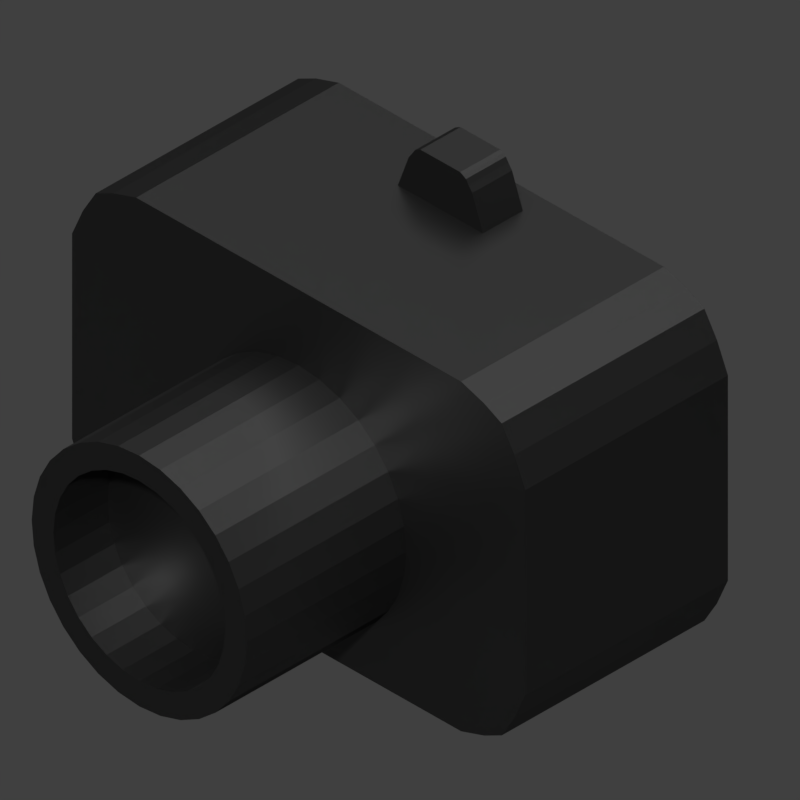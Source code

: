 # Source: selfie.blend  (saved by Blender 2.79.0; exported with 4.5.12 LTS)
import bpy
from mathutils import Matrix  # noqa: F401  (used for matrix-valued properties, if any)

bpy.ops.wm.read_factory_settings(use_empty=True)
scene = bpy.context.scene
scene.name = 'Scene'

# ---- collections
col_collection_1 = bpy.data.collections.new('Collection 1'); scene.collection.children.link(col_collection_1)
col_collection_1.hide_render = True
col_collection_1.hide_viewport = True
col_collection_2 = bpy.data.collections.new('Collection 2'); scene.collection.children.link(col_collection_2)
col_collection_2.hide_render = True
col_collection_2.hide_viewport = True
col_collection_3 = bpy.data.collections.new('Collection 3'); scene.collection.children.link(col_collection_3)
col_collection_3.hide_render = True
col_collection_3.hide_viewport = True
col_collection_4 = bpy.data.collections.new('Collection 4'); scene.collection.children.link(col_collection_4)
col_collection_4.hide_render = True
col_collection_4.hide_viewport = True
col_collection_10 = bpy.data.collections.new('Collection 10'); scene.collection.children.link(col_collection_10)
col_collection_11 = bpy.data.collections.new('Collection 11'); scene.collection.children.link(col_collection_11)
col_collection_13 = bpy.data.collections.new('Collection 13'); scene.collection.children.link(col_collection_13)
col_collection_13.hide_render = True
col_collection_13.hide_viewport = True
col_collection_15 = bpy.data.collections.new('Collection 15'); scene.collection.children.link(col_collection_15)
col_collection_15.hide_render = True
col_collection_15.hide_viewport = True
col_collection_16 = bpy.data.collections.new('Collection 16'); scene.collection.children.link(col_collection_16)

# ---- images (referenced by path relative to the original .blend; pixels are not part of the script)
import os
ASSET_DIR = os.environ.get("B2B_ASSET_DIR", "")  # directory of the original .blend (textures are referenced by path, not embedded)
HERE = os.path.dirname(os.path.abspath(__file__))  # packed textures are extracted next to this script under _unpacked/

def load_image(name, relpath, width, height, colorspace="sRGB"):
    """Load a texture the original file referenced (path relative to the .blend, or extracted next to this script)."""
    p = next((c for c in (os.path.join(HERE, relpath), os.path.join(ASSET_DIR, relpath)) if relpath and os.path.exists(c)), "")
    if p:
        img = bpy.data.images.load(p, check_existing=True)
        img.name = name
    else:  # same state as the original file: an image datablock whose file is absent (Cycles renders it pink)
        img = bpy.data.images.new(name, width, height)
        img.source = "FILE"
        img.filepath = "//" + (relpath or name)
    img.colorspace_settings.name = colorspace
    return img
img_pj_difuse_png = load_image('pj_difuse.png', 'pj_difuse.png', 1024, 1024, 'sRGB')

# ---- materials (node trees are filled in below, after node groups)
mat_colliders = bpy.data.materials.new('colliders')
mat_colliders.alpha_threshold = 0.0
mat_colliders.roughness = 0.5
mat_light = bpy.data.materials.new('light')
mat_light.alpha_threshold = 0.0
mat_light.roughness = 0.5
mat_light.line_color = (0.0, 0.0, 0.0, 1.0)
mat_pj = bpy.data.materials.new('pj')
mat_pj.alpha_threshold = 0.0
mat_pj.roughness = 0.5
mat_white = bpy.data.materials.new('white')
mat_white.alpha_threshold = 0.0
mat_white.roughness = 0.5
mat_green = bpy.data.materials.new('green')
mat_green.alpha_threshold = 0.0
mat_green.roughness = 0.5
mat_black = bpy.data.materials.new('black')
mat_black.alpha_threshold = 0.0
mat_black.roughness = 0.5

# ---- material node trees
mat_colliders.use_nodes = True; mat_colliders.node_tree.nodes.clear()
_N = mat_colliders.node_tree.nodes; _L = mat_colliders.node_tree.links
n0 = _N.new('ShaderNodeOutputMaterial'); n0.name = 'Material Output'; n0.location = (300, 300)
n1 = _N.new('ShaderNodeEmission'); n1.name = 'Emission'; n1.location = (10, 300)
n1.inputs[0].default_value = (0.8, 0.8, 0.8, 1.0)
_L.new(n1.outputs[0], n0.inputs[0])
n0.is_active_output = True
mat_light.use_nodes = True; mat_light.node_tree.nodes.clear()
_N = mat_light.node_tree.nodes; _L = mat_light.node_tree.links
n0 = _N.new('ShaderNodeOutputMaterial'); n0.name = 'Material Output'; n0.location = (300, 300)
n1 = _N.new('ShaderNodeEmission'); n1.name = 'Emission'; n1.location = (10, 300)
n1.inputs[0].default_value = (0.8, 0.8, 0.8, 1.0)
_L.new(n1.outputs[0], n0.inputs[0])
n0.is_active_output = True
mat_pj.use_nodes = True; mat_pj.node_tree.nodes.clear()
_N = mat_pj.node_tree.nodes; _L = mat_pj.node_tree.links
n0 = _N.new('ShaderNodeOutputMaterial'); n0.name = 'Material Output'; n0.location = (300, 300)
n1 = _N.new('ShaderNodeBsdfDiffuse'); n1.name = 'Diffuse BSDF'; n1.location = (10, 300)
n2 = _N.new('ShaderNodeTexImage'); n2.name = 'Image Texture'; n2.location = (-180, 300)
n2.width = 140
n2.image = img_pj_difuse_png
_L.new(n1.outputs[0], n0.inputs[0])
_L.new(n2.outputs[0], n1.inputs[0])
n0.is_active_output = True
mat_white.use_nodes = True; mat_white.node_tree.nodes.clear()
_N = mat_white.node_tree.nodes; _L = mat_white.node_tree.links
n0 = _N.new('ShaderNodeOutputMaterial'); n0.name = 'Material Output'; n0.location = (300, 300)
n1 = _N.new('ShaderNodeBsdfDiffuse'); n1.name = 'Diffuse BSDF'; n1.location = (10, 300)
n1.inputs[0].default_value = (1.0, 1.0, 1.0, 1.0)
_L.new(n1.outputs[0], n0.inputs[0])
n0.is_active_output = True
mat_green.use_nodes = True; mat_green.node_tree.nodes.clear()
_N = mat_green.node_tree.nodes; _L = mat_green.node_tree.links
n0 = _N.new('ShaderNodeOutputMaterial'); n0.name = 'Material Output'; n0.location = (300, 300)
n1 = _N.new('ShaderNodeBsdfDiffuse'); n1.name = 'Diffuse BSDF'; n1.location = (10, 300)
n1.inputs[0].default_value = (0.1347, 0.2738, 0.128, 1.0)
_L.new(n1.outputs[0], n0.inputs[0])
n0.is_active_output = True
mat_black.use_nodes = True; mat_black.node_tree.nodes.clear()
_N = mat_black.node_tree.nodes; _L = mat_black.node_tree.links
n0 = _N.new('ShaderNodeOutputMaterial'); n0.name = 'Material Output'; n0.location = (485, 344)
n1 = _N.new('ShaderNodeMixShader'); n1.name = 'Mix Shader'; n1.location = (238, 327)
n1.inputs[0].default_value = 0.1182
n2 = _N.new('ShaderNodeBsdfDiffuse'); n2.name = 'Diffuse BSDF'; n2.location = (-68, 400)
n2.inputs[0].default_value = (0.0, 0.0, 0.0, 1.0)
n3 = _N.new('ShaderNodeBsdfAnisotropic'); n3.name = 'Glossy BSDF'; n3.location = (-70, 268)
n3.distribution = 'GGX'
n3.inputs[1].default_value = 0.4472
_L.new(n2.outputs[0], n1.inputs[1])
_L.new(n1.outputs[0], n0.inputs[0])
_L.new(n3.outputs[0], n1.inputs[2])
n0.is_active_output = True

# ---- world
world_world = bpy.data.worlds.new('World'); scene.world = world_world
world_world.color = (0.05088, 0.05088, 0.05088)
world_world.use_sun_shadow = False
world_world.sun_shadow_jitter_overblur = 0.0
world_world.cycles.sampling_method = 'MANUAL'

# ---- cameras
cam_camera = bpy.data.cameras.new('Camera')
cam_camera.type = 'ORTHO'
cam_camera.clip_end = 100.0
cam_camera.lens = 35.0
cam_camera.sensor_width = 32.0
cam_camera.sensor_height = 18.0
cam_camera.ortho_scale = 0.5143
cam_camera.dof.focus_distance = 0.0

# ---- meshes
me_plane_003 = bpy.data.meshes.new('Plane.003')
me_plane_003.from_pydata([(-1.5, -1.5, 0.0), (1.5, -1.5, 0.0), (-1.5, 1.5, 0.0), (1.5, 1.5, 0.0), (-1.5, 0.9, 0.0), (-1.5, 0.3, 0.0), (-1.5, -0.3, 0.0), (-1.5, -0.9, 0.0), (-0.9, -1.5, 0.0), (-0.3, -1.5, 0.0), (0.3, -1.5, 0.0), (0.9, -1.5, 0.0), (1.5, -0.9, 0.0), (1.5, -0.3, 0.0), (1.5, 0.3, 0.0), (1.5, 0.9, 0.0), (0.9, 1.5, 0.0), (0.3, 1.5, 0.0), (-0.3, 1.5, 0.0), (-0.9, 1.5, 0.0), (-0.9, -0.9, 0.0), (-0.9, -0.3, 0.0), (-0.9, 0.3, 0.0), (-0.9, 0.9, 0.0), (-0.3, -0.9, 0.0), (-0.3, -0.3, 0.0), (-0.3, 0.3, 0.0), (-0.3, 0.9, 0.0), (0.3, -0.9, 0.0), (0.3, -0.3, 0.0), (0.3, 0.3, 0.0), (0.3, 0.9, 0.0), (0.9, -0.9, 0.0), (0.9, -0.3, 0.0), (0.9, 0.3, 0.0), (0.9, 0.9, 0.0), (0.9856, 0.9856, 0.8887), (1.643, 0.9856, 0.8887), (1.643, 1.643, 0.8887), (0.9856, 1.643, 0.8887), (-1.621, 0.9726, 0.7532), (-0.9726, 0.9726, 0.7532), (-0.9726, 1.621, 0.7532), (-1.621, 1.621, 0.7532), (-0.9659, 0.9659, 0.684), (-0.322, 0.9659, 0.684), (-0.322, 1.61, 0.684), (-0.9659, 1.61, 0.684), (-0.3201, 0.9602, 0.6252), (0.3201, 0.9602, 0.6252), (0.3201, 1.6, 0.6252), (-0.3201, 1.6, 0.6252), (0.3241, 0.9723, 0.751), (0.9723, 0.9723, 0.751), (0.9723, 1.621, 0.751), (0.3241, 1.621, 0.751), (-1.602, -1.602, 0.6348), (-0.9611, -1.602, 0.6348), (-0.9611, -0.9611, 0.6348), (-1.602, -0.9611, 0.6348), (-1.611, -0.9668, 0.6939), (-0.9668, -0.9668, 0.6939), (-0.9668, -0.3223, 0.6939), (-1.611, -0.3223, 0.6939), (-1.625, -0.325, 0.778), (-0.9749, -0.325, 0.778), (-0.9749, 0.325, 0.778), (-1.625, 0.325, 0.778), (-1.609, 0.3217, 0.6762), (-0.9651, 0.3217, 0.6762), (-0.9651, 0.9651, 0.6762), (-1.609, 0.9651, 0.6762), (-0.9506, -1.584, 0.5254), (-0.3169, -1.584, 0.5254), (-0.3169, -0.9506, 0.5254), (-0.9506, -0.9506, 0.5254), (-0.3199, -1.599, 0.6193), (0.3199, -1.599, 0.6193), (0.3199, -0.9597, 0.6193), (-0.3199, -0.9597, 0.6193), (0.3175, -1.588, 0.5462), (0.9526, -1.588, 0.5462), (0.9526, -0.9526, 0.5462), (0.3175, -0.9526, 0.5462), (1.006, -1.676, 1.099), (1.676, -1.676, 1.099), (1.676, -1.006, 1.099), (1.006, -1.006, 1.099), (0.9825, -0.9825, 0.8562), (1.637, -0.9825, 0.8562), (1.637, -0.3275, 0.8562), (0.9825, -0.3275, 0.8562), (1.006, -0.3353, 1.099), (1.676, -0.3353, 1.099), (1.676, 0.3353, 1.099), (1.006, 0.3353, 1.099), (0.9699, 0.3233, 0.726), (1.617, 0.3233, 0.726), (1.617, 0.9699, 0.726), (0.9699, 0.9699, 0.726), (-0.8845, -0.2845, 0.5578), (-0.8845, 0.2845, 0.5578), (-0.3155, -0.2845, 0.5578), (-0.3155, 0.2845, 0.5578), (-0.3, 0.3, 0.5852), (-0.3, 0.9, 0.5852), (0.3, 0.3, 0.5852), (0.3, 0.9, 0.5852), (-0.9, -0.9, 0.4439), (-0.9, -0.3, 0.4439), (-0.3, -0.9, 0.4439), (-0.3, -0.3, 0.4439)], [], [(25, 21, 109, 111), (22, 21, 100, 101), (22, 26, 27, 23), (24, 28, 29, 25), (25, 29, 30, 26), (30, 31, 107, 106), (28, 32, 33, 29), (29, 33, 34, 30), (30, 34, 35, 31), (36, 37, 38, 39), (15, 37, 36, 35), (3, 38, 37, 15), (16, 39, 38, 3), (35, 36, 39, 16), (40, 41, 42, 43), (23, 41, 40, 4), (19, 42, 41, 23), (2, 43, 42, 19), (4, 40, 43, 2), (44, 45, 46, 47), (27, 45, 44, 23), (18, 46, 45, 27), (19, 47, 46, 18), (23, 44, 47, 19), (48, 49, 50, 51), (31, 49, 48, 27), (17, 50, 49, 31), (18, 51, 50, 17), (27, 48, 51, 18), (52, 53, 54, 55), (35, 53, 52, 31), (16, 54, 53, 35), (17, 55, 54, 16), (31, 52, 55, 17), (56, 57, 58, 59), (8, 57, 56, 0), (20, 58, 57, 8), (7, 59, 58, 20), (0, 56, 59, 7), (60, 61, 62, 63), (20, 61, 60, 7), (21, 62, 61, 20), (6, 63, 62, 21), (7, 60, 63, 6), (64, 65, 66, 67), (21, 65, 64, 6), (22, 66, 65, 21), (5, 67, 66, 22), (6, 64, 67, 5), (68, 69, 70, 71), (22, 69, 68, 5), (23, 70, 69, 22), (4, 71, 70, 23), (5, 68, 71, 4), (72, 73, 74, 75), (9, 73, 72, 8), (24, 74, 73, 9), (20, 75, 74, 24), (8, 72, 75, 20), (76, 77, 78, 79), (10, 77, 76, 9), (28, 78, 77, 10), (24, 79, 78, 28), (9, 76, 79, 24), (80, 81, 82, 83), (11, 81, 80, 10), (32, 82, 81, 11), (28, 83, 82, 32), (10, 80, 83, 28), (84, 85, 86, 87), (1, 85, 84, 11), (12, 86, 85, 1), (32, 87, 86, 12), (11, 84, 87, 32), (88, 89, 90, 91), (12, 89, 88, 32), (13, 90, 89, 12), (33, 91, 90, 13), (32, 88, 91, 33), (92, 93, 94, 95), (13, 93, 92, 33), (14, 94, 93, 13), (34, 95, 94, 14), (33, 92, 95, 34), (96, 97, 98, 99), (14, 97, 96, 34), (15, 98, 97, 14), (35, 99, 98, 15), (34, 96, 99, 35), (100, 102, 103, 101), (21, 25, 102, 100), (25, 26, 103, 102), (26, 22, 101, 103), (104, 106, 107, 105), (26, 30, 106, 104), (27, 26, 104, 105), (31, 27, 105, 107), (108, 110, 111, 109), (21, 20, 108, 109), (20, 24, 110, 108), (24, 25, 111, 110)])
me_plane_003.use_remesh_preserve_volume = False
me_plane_003.use_remesh_preserve_attributes = False
me_plane_003.use_mirror_vertex_groups = False
me_plane_003.update()
me_plane_002 = bpy.data.meshes.new('Plane.002')
me_plane_002.from_pydata([(-15.14, -15.75, 0.0), (15.62, -15.75, 0.0), (-15.14, 15.01, 0.0), (15.62, 15.01, 0.0)], [], [(0, 1, 3, 2)])
me_plane_002.use_remesh_preserve_volume = False
me_plane_002.use_remesh_preserve_attributes = False
me_plane_002.use_mirror_vertex_groups = False
me_plane_002.update()
me_plane_001 = bpy.data.meshes.new('Plane.001')
me_plane_001.from_pydata([(-1.5, -1.5, 0.0), (1.5, -1.5, 0.0), (-1.5, 1.5, 0.0), (1.5, 1.5, 0.0), (-1.5, 0.9, 0.0), (-1.5, 0.3, 0.0), (-1.5, -0.3, 0.0), (-1.5, -0.9, 0.0), (-0.9, -1.5, 0.0), (-0.3, -1.5, 0.0), (0.3, -1.5, 0.0), (0.9, -1.5, 0.0), (1.5, -0.9, 0.0), (1.5, -0.3, 0.0), (1.5, 0.3, 0.0), (1.5, 0.9, 0.0), (0.9, 1.5, 0.0), (0.3, 1.5, 0.0), (-0.3, 1.5, 0.0), (-0.9, 1.5, 0.0)], [], [(7, 0, 8, 9, 10, 11, 1, 12, 13, 14, 15, 3, 16, 17, 18, 19, 2, 4, 5, 6)])
me_plane_001.materials.append(mat_colliders)
me_plane_001.use_remesh_preserve_volume = False
me_plane_001.use_remesh_preserve_attributes = False
me_plane_001.use_mirror_vertex_groups = False
me_plane_001.update()
me_plane_004 = bpy.data.meshes.new('Plane.004')
me_plane_004.from_pydata([(-1.5, -1.5, 0.0), (1.5, -1.5, 0.0), (1.5, 1.5, 0.0), (-0.9, -1.5, 0.0), (-0.3, -1.5, 0.0), (0.3, -1.5, 0.0), (0.9, -1.5, 0.0), (1.5, -0.9, 0.0), (1.5, -0.3, 0.0), (1.5, 0.3, 0.0), (1.5, 0.9, 0.0)], [], [(6, 5, 4, 3, 0, 2, 10, 9, 8, 7, 1)])
me_plane_004.materials.append(mat_colliders)
me_plane_004.use_remesh_preserve_volume = False
me_plane_004.use_remesh_preserve_attributes = False
me_plane_004.use_mirror_vertex_groups = False
me_plane_004.update()
me_plane = bpy.data.meshes.new('Plane')
me_plane.from_pydata([(-10.0, -10.0, 0.0), (10.0, -10.0, 0.0), (-10.0, 10.0, 0.0), (10.0, 10.0, 0.0), (-10.0, 0.0, 0.0), (0.0, -10.0, 0.0), (10.0, 0.0, 0.0), (0.0, 10.0, 0.0), (0.0, 0.0, 0.0), (-10.0, -5.0, 0.0), (5.0, -10.0, 0.0), (10.0, 5.0, 0.0), (-5.0, 10.0, 0.0), (-10.0, 5.0, 0.0), (-5.0, -10.0, 0.0), (10.0, -5.0, 0.0), (5.0, 10.0, 0.0), (0.0, 5.0, 0.0), (0.0, -5.0, 0.0), (-5.0, 0.0, 0.0), (5.0, 0.0, 0.0), (5.0, -5.0, 0.0), (-5.0, -5.0, 0.0), (-5.0, 5.0, 0.0), (5.0, 5.0, 0.0)], [], [(24, 11, 3, 16), (23, 17, 7, 12), (22, 18, 8, 19), (21, 15, 6, 20), (18, 21, 20, 8), (5, 10, 21, 18), (10, 1, 15, 21), (9, 22, 19, 4), (0, 14, 22, 9), (14, 5, 18, 22), (13, 23, 12, 2), (4, 19, 23, 13), (19, 8, 17, 23), (17, 24, 16, 7), (8, 20, 24, 17), (20, 6, 11, 24)])
me_plane.materials.append(mat_light)
me_plane.use_remesh_preserve_volume = False
me_plane.use_remesh_preserve_attributes = False
me_plane.use_mirror_vertex_groups = False
me_plane.update()
me_cube = bpy.data.meshes.new('Cube')
me_cube.from_pydata([(-0.09245, -0.09245, -0.159), (-0.09245, -0.09245, 0.159), (-0.09245, 0.09245, -0.159), (-0.09245, 0.09245, 0.159), (0.09245, -0.09245, -0.159), (0.09245, -0.09245, 0.159), (0.09245, 0.09245, -0.159), (0.09245, 0.09245, 0.159)], [], [(0, 1, 3, 2), (2, 3, 7, 6), (6, 7, 5, 4), (4, 5, 1, 0), (2, 6, 4, 0), (7, 3, 1, 5)])
_uv = me_cube.uv_layers.new(name='UVMap')
_uv.uv.foreach_set('vector', [0.3333, 0.5, 0.3333, 4.685e-08, 0.6667, 0.0, 0.6667, 0.5, 1.612e-07, 0.5, 0.0, 0.0, 0.3333, 0.0, 0.3333, 0.5, 5.372e-08, 1.0, 0.0, 0.5, 0.3333, 0.5, 0.3333, 1.0, 0.6667, 0.5, 0.6667, 0.0, 1.0, 0.0, 1.0, 0.5, 0.3333, 0.7907, 0.3333, 0.5, 0.6667, 0.5, 0.6667, 0.7907, 1.0, 0.5, 1.0, 0.7907, 0.6667, 0.7907, 0.6667, 0.5])
me_cube.materials.append(mat_pj)
me_cube.use_remesh_preserve_volume = False
me_cube.use_remesh_preserve_attributes = False
me_cube.use_mirror_vertex_groups = False
me_cube.update()
me_cylinder = bpy.data.meshes.new('Cylinder')
me_cylinder.from_pydata([(2.948e-08, 0.03632, 0.1576), (2.948e-08, -0.03631, 0.1576), (0.03074, 0.03632, 0.1545), (0.03074, -0.03631, 0.1545), (0.0603, 0.03632, 0.1456), (0.0603, -0.03631, 0.1456), (0.08754, 0.03632, 0.131), (0.08754, -0.03631, 0.131), (0.1114, 0.03632, 0.1114), (0.1114, -0.03631, 0.1114), (0.131, 0.03632, 0.08754), (0.131, -0.03631, 0.08754), (0.1456, 0.03632, 0.0603), (0.1456, -0.03631, 0.0603), (0.1545, 0.03632, 0.03074), (0.1545, -0.03631, 0.03074), (0.1576, 0.03632, -8.334e-09), (0.1576, -0.03631, -1.156e-08), (0.1545, 0.03632, -0.03074), (0.1545, -0.03631, -0.03074), (0.1456, 0.03632, -0.0603), (0.1456, -0.03631, -0.0603), (0.131, 0.03632, -0.08754), (0.131, -0.03631, -0.08754), (0.1114, 0.03632, -0.1114), (0.1114, -0.03631, -0.1114), (0.08754, 0.03632, -0.131), (0.08754, -0.03631, -0.131), (0.0603, 0.03632, -0.1456), (0.0603, -0.03631, -0.1456), (0.03074, 0.03632, -0.1545), (0.03074, -0.03631, -0.1545), (-1.311e-08, 0.03632, -0.1576), (-1.311e-08, -0.03631, -0.1576), (-0.03074, 0.03632, -0.1545), (-0.03074, -0.03631, -0.1545), (-0.0603, 0.03632, -0.1456), (-0.0603, -0.03631, -0.1456), (-0.08754, 0.03632, -0.131), (-0.08754, -0.03631, -0.131), (-0.1114, 0.03632, -0.1114), (-0.1114, -0.03631, -0.1114), (-0.131, 0.03632, -0.08754), (-0.131, -0.03631, -0.08754), (-0.1456, 0.03632, -0.0603), (-0.1456, -0.03631, -0.0603), (-0.1545, 0.03632, -0.03074), (-0.1545, -0.03631, -0.03074), (-0.1576, 0.03632, 1.292e-07), (-0.1576, -0.03631, 1.258e-07), (-0.1545, 0.03632, 0.03074), (-0.1545, -0.03631, 0.03074), (-0.1456, 0.03632, 0.0603), (-0.1456, -0.03631, 0.0603), (-0.131, 0.03632, 0.08754), (-0.131, -0.03631, 0.08754), (-0.1114, 0.03632, 0.1114), (-0.1114, -0.03631, 0.1114), (-0.08754, 0.03632, 0.131), (-0.08754, -0.03631, 0.131), (-0.0603, 0.03632, 0.1456), (-0.0603, -0.03631, 0.1456), (-0.03074, 0.03632, 0.1545), (-0.03074, -0.03631, 0.1545), (4.949e-08, 0.03632, 0.191), (0.03726, 0.03632, 0.1873), (0.03726, -0.03631, 0.1873), (4.949e-08, -0.03631, 0.191), (0.07309, 0.03632, 0.1764), (0.07309, -0.03631, 0.1764), (0.1061, 0.03632, 0.1588), (0.1061, -0.03631, 0.1588), (0.135, 0.03632, 0.135), (0.135, -0.03631, 0.135), (0.1588, 0.03632, 0.1061), (0.1588, -0.03631, 0.1061), (0.1764, 0.03632, 0.07309), (0.1764, -0.03631, 0.07309), (0.1873, 0.03632, 0.03726), (0.1873, -0.03631, 0.03726), (0.191, 0.03632, -8.334e-09), (0.191, -0.03631, -1.118e-08), (0.1873, 0.03632, -0.03726), (0.1873, -0.03631, -0.03726), (0.1764, 0.03632, -0.07309), (0.1764, -0.03631, -0.07309), (0.1588, 0.03632, -0.1061), (0.1588, -0.03631, -0.1061), (0.135, 0.03632, -0.135), (0.135, -0.03631, -0.135), (0.1061, 0.03632, -0.1588), (0.1061, -0.03631, -0.1588), (0.07309, 0.03632, -0.1764), (0.07309, -0.03631, -0.1764), (0.03726, 0.03632, -0.1873), (0.03726, -0.03631, -0.1873), (-1.274e-08, 0.03632, -0.191), (-1.274e-08, -0.03631, -0.191), (-0.03726, 0.03632, -0.1873), (-0.03726, -0.03631, -0.1873), (-0.07309, 0.03632, -0.1764), (-0.07309, -0.03631, -0.1764), (-0.1061, 0.03632, -0.1588), (-0.1061, -0.03631, -0.1588), (-0.135, 0.03632, -0.135), (-0.135, -0.03631, -0.135), (-0.1588, 0.03632, -0.1061), (-0.1588, -0.03631, -0.1061), (-0.1764, 0.03632, -0.07309), (-0.1764, -0.03631, -0.07309), (-0.1873, 0.03632, -0.03726), (-0.1873, -0.03631, -0.03726), (-0.191, 0.03632, 1.624e-07), (-0.191, -0.03631, 1.596e-07), (-0.1873, 0.03632, 0.03726), (-0.1873, -0.03631, 0.03726), (-0.1764, 0.03632, 0.07309), (-0.1764, -0.03631, 0.07309), (-0.1588, 0.03632, 0.1061), (-0.1588, -0.03631, 0.1061), (-0.135, 0.03632, 0.135), (-0.135, -0.03631, 0.135), (-0.1061, 0.03632, 0.1588), (-0.1061, -0.03631, 0.1588), (-0.07309, 0.03632, 0.1764), (-0.07309, -0.03631, 0.1764), (-0.03726, 0.03632, 0.1873), (-0.03726, -0.03631, 0.1873), (2.948e-08, 0.02138, 0.1576), (0.03074, 0.02138, 0.1545), (0.03074, -0.02138, 0.1545), (2.948e-08, -0.02138, 0.1576), (0.0603, 0.02138, 0.1456), (0.0603, -0.02138, 0.1456), (0.08754, 0.02138, 0.131), (0.08754, -0.02138, 0.131), (0.1114, 0.02138, 0.1114), (0.1114, -0.02138, 0.1114), (0.131, 0.02138, 0.08754), (0.131, -0.02138, 0.08754), (0.1456, 0.02138, 0.0603), (0.1456, -0.02138, 0.0603), (0.1545, 0.02138, 0.03074), (0.1545, -0.02138, 0.03074), (0.1576, 0.02138, -8.334e-09), (0.1576, -0.02138, -1.156e-08), (0.1545, 0.02138, -0.03074), (0.1545, -0.02138, -0.03074), (0.1456, 0.02138, -0.0603), (0.1456, -0.02138, -0.0603), (0.131, 0.02138, -0.08754), (0.131, -0.02138, -0.08754), (0.1114, 0.02138, -0.1114), (0.1114, -0.02138, -0.1114), (0.08754, 0.02138, -0.131), (0.08754, -0.02138, -0.131), (0.0603, 0.02138, -0.1456), (0.0603, -0.02138, -0.1456), (0.03074, 0.02138, -0.1545), (0.03074, -0.02138, -0.1545), (-1.311e-08, 0.02138, -0.1576), (-1.311e-08, -0.02138, -0.1576), (-0.03074, 0.02138, -0.1545), (-0.03074, -0.02138, -0.1545), (-0.0603, 0.02138, -0.1456), (-0.0603, -0.02138, -0.1456), (-0.08754, 0.02138, -0.131), (-0.08754, -0.02138, -0.131), (-0.1114, 0.02138, -0.1114), (-0.1114, -0.02138, -0.1114), (-0.131, 0.02138, -0.08754), (-0.131, -0.02138, -0.08754), (-0.1456, 0.02138, -0.0603), (-0.1456, -0.02138, -0.0603), (-0.1545, 0.02138, -0.03074), (-0.1545, -0.02138, -0.03074), (-0.1576, 0.02138, 1.292e-07), (-0.1576, -0.02138, 1.258e-07), (-0.1545, 0.02138, 0.03074), (-0.1545, -0.02138, 0.03074), (-0.1456, 0.02138, 0.0603), (-0.1456, -0.02138, 0.0603), (-0.131, 0.02138, 0.08754), (-0.131, -0.02138, 0.08754), (-0.1114, 0.02138, 0.1114), (-0.1114, -0.02138, 0.1114), (-0.08754, 0.02138, 0.131), (-0.08754, -0.02138, 0.131), (-0.0603, 0.02138, 0.1456), (-0.0603, -0.02138, 0.1456), (-0.03074, 0.02138, 0.1545), (-0.03074, -0.02138, 0.1545)], [], [(64, 67, 66, 65), (65, 66, 69, 68), (68, 69, 71, 70), (70, 71, 73, 72), (72, 73, 75, 74), (74, 75, 77, 76), (76, 77, 79, 78), (78, 79, 81, 80), (80, 81, 83, 82), (82, 83, 85, 84), (84, 85, 87, 86), (86, 87, 89, 88), (88, 89, 91, 90), (90, 91, 93, 92), (92, 93, 95, 94), (94, 95, 97, 96), (96, 97, 99, 98), (98, 99, 101, 100), (100, 101, 103, 102), (102, 103, 105, 104), (104, 105, 107, 106), (106, 107, 109, 108), (108, 109, 111, 110), (110, 111, 113, 112), (112, 113, 115, 114), (114, 115, 117, 116), (116, 117, 119, 118), (118, 119, 121, 120), (120, 121, 123, 122), (122, 123, 125, 124), (16, 18, 146, 144), (124, 125, 127, 126), (126, 127, 67, 64), (42, 44, 172, 170), (2, 0, 64, 65), (1, 3, 66, 67), (4, 2, 65, 68), (3, 5, 69, 66), (6, 4, 68, 70), (5, 7, 71, 69), (8, 6, 70, 72), (7, 9, 73, 71), (10, 8, 72, 74), (9, 11, 75, 73), (12, 10, 74, 76), (11, 13, 77, 75), (14, 12, 76, 78), (13, 15, 79, 77), (16, 14, 78, 80), (15, 17, 81, 79), (18, 16, 80, 82), (17, 19, 83, 81), (20, 18, 82, 84), (19, 21, 85, 83), (22, 20, 84, 86), (21, 23, 87, 85), (24, 22, 86, 88), (23, 25, 89, 87), (26, 24, 88, 90), (25, 27, 91, 89), (28, 26, 90, 92), (27, 29, 93, 91), (30, 28, 92, 94), (29, 31, 95, 93), (32, 30, 94, 96), (31, 33, 97, 95), (34, 32, 96, 98), (33, 35, 99, 97), (36, 34, 98, 100), (35, 37, 101, 99), (38, 36, 100, 102), (37, 39, 103, 101), (40, 38, 102, 104), (39, 41, 105, 103), (42, 40, 104, 106), (41, 43, 107, 105), (44, 42, 106, 108), (43, 45, 109, 107), (46, 44, 108, 110), (45, 47, 111, 109), (48, 46, 110, 112), (47, 49, 113, 111), (50, 48, 112, 114), (49, 51, 115, 113), (52, 50, 114, 116), (51, 53, 117, 115), (54, 52, 116, 118), (53, 55, 119, 117), (56, 54, 118, 120), (55, 57, 121, 119), (58, 56, 120, 122), (57, 59, 123, 121), (60, 58, 122, 124), (59, 61, 125, 123), (62, 60, 124, 126), (61, 63, 127, 125), (0, 62, 126, 64), (63, 1, 67, 127), (130, 131, 191, 189, 187, 185, 183, 181, 179, 177, 175, 173, 171, 169, 167, 165, 163, 161, 159, 157, 155, 153, 151, 149, 147, 145, 143, 141, 139, 137, 135, 133), (128, 129, 132, 134, 136, 138, 140, 142, 144, 146, 148, 150, 152, 154, 156, 158, 160, 162, 164, 166, 168, 170, 172, 174, 176, 178, 180, 182, 184, 186, 188, 190), (45, 43, 171, 173), (19, 17, 145, 147), (44, 46, 174, 172), (18, 20, 148, 146), (47, 45, 173, 175), (21, 19, 147, 149), (46, 48, 176, 174), (20, 22, 150, 148), (49, 47, 175, 177), (23, 21, 149, 151), (48, 50, 178, 176), (22, 24, 152, 150), (51, 49, 177, 179), (25, 23, 151, 153), (50, 52, 180, 178), (24, 26, 154, 152), (53, 51, 179, 181), (27, 25, 153, 155), (52, 54, 182, 180), (26, 28, 156, 154), (0, 2, 129, 128), (55, 53, 181, 183), (29, 27, 155, 157), (3, 1, 131, 130), (54, 56, 184, 182), (28, 30, 158, 156), (2, 4, 132, 129), (57, 55, 183, 185), (31, 29, 157, 159), (5, 3, 130, 133), (56, 58, 186, 184), (30, 32, 160, 158), (4, 6, 134, 132), (59, 57, 185, 187), (33, 31, 159, 161), (7, 5, 133, 135), (58, 60, 188, 186), (32, 34, 162, 160), (6, 8, 136, 134), (61, 59, 187, 189), (35, 33, 161, 163), (9, 7, 135, 137), (60, 62, 190, 188), (34, 36, 164, 162), (8, 10, 138, 136), (63, 61, 189, 191), (37, 35, 163, 165), (11, 9, 137, 139), (62, 0, 128, 190), (36, 38, 166, 164), (10, 12, 140, 138), (1, 63, 191, 131), (39, 37, 165, 167), (13, 11, 139, 141), (38, 40, 168, 166), (12, 14, 142, 140), (41, 39, 167, 169), (15, 13, 141, 143), (40, 42, 170, 168), (14, 16, 144, 142), (43, 41, 169, 171), (17, 15, 143, 145)])
me_cylinder.polygons.foreach_set('material_index', [0, 0, 0, 0, 0, 0, 0, 0, 0, 0, 0, 0, 0, 0, 0, 0, 0, 0, 0, 0, 0, 0, 0, 0, 0, 0, 0, 0, 0, 0, 0, 0, 0, 0, 0, 0, 0, 0, 0, 0, 0, 0, 0, 0, 0, 0, 0, 0, 0, 0, 0, 0, 0, 0, 0, 0, 0, 0, 0, 0, 0, 0, 0, 0, 0, 0, 0, 0, 0, 0, 0, 0, 0, 0, 0, 0, 0, 0, 0, 0, 0, 0, 0, 0, 0, 0, 0, 0, 0, 0, 0, 0, 0, 0, 0, 0, 0, 0, 1, 1, 0, 0, 0, 0, 0, 0, 0, 0, 0, 0, 0, 0, 0, 0, 0, 0, 0, 0, 0, 0, 0, 0, 0, 0, 0, 0, 0, 0, 0, 0, 0, 0, 0, 0, 0, 0, 0, 0, 0, 0, 0, 0, 0, 0, 0, 0, 0, 0, 0, 0, 0, 0, 0, 0, 0, 0, 0, 0, 0, 0, 0, 0])
me_cylinder.materials.append(mat_white)
me_cylinder.materials.append(mat_green)
me_cylinder.use_remesh_preserve_volume = False
me_cylinder.use_remesh_preserve_attributes = False
me_cylinder.use_mirror_vertex_groups = False
me_cylinder.update()
me_cylinder_001 = bpy.data.meshes.new('Cylinder.001')
me_cylinder_001.from_pydata([(6.654e-08, 0.03275, 0.04144), (6.654e-08, -0.03275, 0.04144), (0.008084, 0.03275, 0.04064), (0.008084, -0.03275, 0.04064), (0.01586, 0.03275, 0.03828), (0.01586, -0.03275, 0.03828), (0.02302, 0.03275, 0.03445), (0.02302, -0.03275, 0.03445), (0.0293, 0.03275, 0.0293), (0.0293, -0.03275, 0.0293), (0.03445, 0.03275, 0.02302), (0.03445, -0.03275, 0.02302), (0.03828, 0.03275, 0.01586), (0.03828, -0.03275, 0.01586), (0.04064, 0.03275, 0.008084), (0.04064, -0.03275, 0.008084), (0.04144, 0.03275, 1.512e-08), (0.04144, -0.03275, 1.481e-08), (0.04064, 0.03275, -0.008084), (0.04064, -0.03275, -0.008084), (0.03828, 0.03275, -0.01586), (0.03828, -0.03275, -0.01586), (0.03445, 0.03275, -0.02302), (0.03445, -0.03275, -0.02302), (0.0293, 0.03275, -0.0293), (0.0293, -0.03275, -0.0293), (0.02302, 0.03275, -0.03445), (0.02302, -0.03275, -0.03445), (0.01586, 0.03275, -0.03828), (0.01586, -0.03275, -0.03828), (0.008084, 0.03275, -0.04064), (0.008084, -0.03275, -0.04064), (5.304e-08, 0.03275, -0.04144), (5.304e-08, -0.03275, -0.04144), (-0.008084, 0.03275, -0.04064), (-0.008084, -0.03275, -0.04064), (-0.01586, 0.03275, -0.03828), (-0.01586, -0.03275, -0.03828), (-0.02302, 0.03275, -0.03445), (-0.02302, -0.03275, -0.03445), (-0.0293, 0.03275, -0.0293), (-0.0293, -0.03275, -0.0293), (-0.03445, 0.03275, -0.02302), (-0.03445, -0.03275, -0.02302), (-0.03828, 0.03275, -0.01586), (-0.03828, -0.03275, -0.01586), (-0.04064, 0.03275, -0.008084), (-0.04064, -0.03275, -0.008084), (-0.04144, 0.03275, 5.185e-08), (-0.04144, -0.03275, 5.155e-08), (-0.04064, 0.03275, 0.008084), (-0.04064, -0.03275, 0.008084), (-0.03828, 0.03275, 0.01586), (-0.03828, -0.03275, 0.01586), (-0.03445, 0.03275, 0.02302), (-0.03445, -0.03275, 0.02302), (-0.0293, 0.03275, 0.0293), (-0.0293, -0.03275, 0.0293), (-0.02302, 0.03275, 0.03445), (-0.02302, -0.03275, 0.03445), (-0.01586, 0.03275, 0.03828), (-0.01586, -0.03275, 0.03828), (-0.008084, 0.03275, 0.04064), (-0.008084, -0.03275, 0.04064)], [], [(0, 1, 3, 2), (2, 3, 5, 4), (4, 5, 7, 6), (6, 7, 9, 8), (8, 9, 11, 10), (10, 11, 13, 12), (12, 13, 15, 14), (14, 15, 17, 16), (16, 17, 19, 18), (18, 19, 21, 20), (20, 21, 23, 22), (22, 23, 25, 24), (24, 25, 27, 26), (26, 27, 29, 28), (28, 29, 31, 30), (30, 31, 33, 32), (32, 33, 35, 34), (34, 35, 37, 36), (36, 37, 39, 38), (38, 39, 41, 40), (40, 41, 43, 42), (42, 43, 45, 44), (44, 45, 47, 46), (46, 47, 49, 48), (48, 49, 51, 50), (50, 51, 53, 52), (52, 53, 55, 54), (54, 55, 57, 56), (56, 57, 59, 58), (58, 59, 61, 60), (3, 1, 63, 61, 59, 57, 55, 53, 51, 49, 47, 45, 43, 41, 39, 37, 35, 33, 31, 29, 27, 25, 23, 21, 19, 17, 15, 13, 11, 9, 7, 5), (60, 61, 63, 62), (62, 63, 1, 0), (0, 2, 4, 6, 8, 10, 12, 14, 16, 18, 20, 22, 24, 26, 28, 30, 32, 34, 36, 38, 40, 42, 44, 46, 48, 50, 52, 54, 56, 58, 60, 62)])
me_cylinder_001.materials.append(mat_white)
me_cylinder_001.use_remesh_preserve_volume = False
me_cylinder_001.use_remesh_preserve_attributes = False
me_cylinder_001.use_mirror_vertex_groups = False
me_cylinder_001.update()
me_cylinder_002 = bpy.data.meshes.new('Cylinder.002')
me_cylinder_002.from_pydata([(6.654e-08, 0.03275, 0.04144), (6.654e-08, -0.03275, 0.04144), (0.008084, 0.03275, 0.04064), (0.008084, -0.03275, 0.04064), (0.01586, 0.03275, 0.03828), (0.01586, -0.03275, 0.03828), (0.02302, 0.03275, 0.03445), (0.02302, -0.03275, 0.03445), (0.0293, 0.03275, 0.0293), (0.0293, -0.03275, 0.0293), (0.03445, 0.03275, 0.02302), (0.03445, -0.03275, 0.02302), (0.03828, 0.03275, 0.01586), (0.03828, -0.03275, 0.01586), (0.04064, 0.03275, 0.008084), (0.04064, -0.03275, 0.008084), (0.04144, 0.03275, 1.512e-08), (0.04144, -0.03275, 1.481e-08), (0.04064, 0.03275, -0.008084), (0.04064, -0.03275, -0.008084), (0.03828, 0.03275, -0.01586), (0.03828, -0.03275, -0.01586), (0.03445, 0.03275, -0.02302), (0.03445, -0.03275, -0.02302), (0.0293, 0.03275, -0.0293), (0.0293, -0.03275, -0.0293), (0.02302, 0.03275, -0.03445), (0.02302, -0.03275, -0.03445), (0.01586, 0.03275, -0.03828), (0.01586, -0.03275, -0.03828), (0.008084, 0.03275, -0.04064), (0.008084, -0.03275, -0.04064), (5.304e-08, 0.03275, -0.04144), (5.304e-08, -0.03275, -0.04144), (-0.008084, 0.03275, -0.04064), (-0.008084, -0.03275, -0.04064), (-0.01586, 0.03275, -0.03828), (-0.01586, -0.03275, -0.03828), (-0.02302, 0.03275, -0.03445), (-0.02302, -0.03275, -0.03445), (-0.0293, 0.03275, -0.0293), (-0.0293, -0.03275, -0.0293), (-0.03445, 0.03275, -0.02302), (-0.03445, -0.03275, -0.02302), (-0.03828, 0.03275, -0.01586), (-0.03828, -0.03275, -0.01586), (-0.04064, 0.03275, -0.008084), (-0.04064, -0.03275, -0.008084), (-0.04144, 0.03275, 5.185e-08), (-0.04144, -0.03275, 5.155e-08), (-0.04064, 0.03275, 0.008084), (-0.04064, -0.03275, 0.008084), (-0.03828, 0.03275, 0.01586), (-0.03828, -0.03275, 0.01586), (-0.03445, 0.03275, 0.02302), (-0.03445, -0.03275, 0.02302), (-0.0293, 0.03275, 0.0293), (-0.0293, -0.03275, 0.0293), (-0.02302, 0.03275, 0.03445), (-0.02302, -0.03275, 0.03445), (-0.01586, 0.03275, 0.03828), (-0.01586, -0.03275, 0.03828), (-0.008084, 0.03275, 0.04064), (-0.008084, -0.03275, 0.04064)], [], [(0, 1, 3, 2), (2, 3, 5, 4), (4, 5, 7, 6), (6, 7, 9, 8), (8, 9, 11, 10), (10, 11, 13, 12), (12, 13, 15, 14), (14, 15, 17, 16), (16, 17, 19, 18), (18, 19, 21, 20), (20, 21, 23, 22), (22, 23, 25, 24), (24, 25, 27, 26), (26, 27, 29, 28), (28, 29, 31, 30), (30, 31, 33, 32), (32, 33, 35, 34), (34, 35, 37, 36), (36, 37, 39, 38), (38, 39, 41, 40), (40, 41, 43, 42), (42, 43, 45, 44), (44, 45, 47, 46), (46, 47, 49, 48), (48, 49, 51, 50), (50, 51, 53, 52), (52, 53, 55, 54), (54, 55, 57, 56), (56, 57, 59, 58), (58, 59, 61, 60), (3, 1, 63, 61, 59, 57, 55, 53, 51, 49, 47, 45, 43, 41, 39, 37, 35, 33, 31, 29, 27, 25, 23, 21, 19, 17, 15, 13, 11, 9, 7, 5), (60, 61, 63, 62), (62, 63, 1, 0), (0, 2, 4, 6, 8, 10, 12, 14, 16, 18, 20, 22, 24, 26, 28, 30, 32, 34, 36, 38, 40, 42, 44, 46, 48, 50, 52, 54, 56, 58, 60, 62)])
me_cylinder_002.materials.append(mat_white)
me_cylinder_002.use_remesh_preserve_volume = False
me_cylinder_002.use_remesh_preserve_attributes = False
me_cylinder_002.use_mirror_vertex_groups = False
me_cylinder_002.update()
me_cylinder_003 = bpy.data.meshes.new('Cylinder.003')
me_cylinder_003.from_pydata([(-1.563e-06, 0.03252, 0.1478), (1.695e-06, -0.03252, 0.1478), (0.008499, 0.03252, 0.152), (0.008502, -0.03252, 0.152), (0.01815, 0.03251, 0.1442), (0.01816, -0.03252, 0.1442), (0.03231, 0.03251, 0.127), (0.03231, -0.03252, 0.127), (0.03861, 0.03251, 0.1075), (0.03861, -0.03252, 0.1075), (0.03525, 0.03251, 0.09552), (0.03525, -0.03252, 0.09552), (0.03828, 0.03251, 0.07558), (0.03828, -0.03252, 0.07558), (0.04064, 0.03251, 0.05434), (0.04064, -0.03252, 0.05434), (0.04144, 0.03251, 0.03402), (0.04144, -0.03252, 0.03402), (0.04064, 0.03251, 0.01552), (0.04064, -0.03252, 0.01552), (0.03828, 0.03251, -0.0005506), (0.03828, -0.03252, -0.0005506), (0.03445, 0.03251, -0.01388), (0.03445, -0.03252, -0.01388), (0.0293, 0.03251, -0.02436), (0.0293, -0.03252, -0.02436), (0.02302, 0.03251, -0.02686), (0.02302, -0.03252, -0.02686), (0.01586, 0.03251, -0.01948), (0.01586, -0.03252, -0.01948), (0.008084, 0.03252, -0.0158), (0.008084, -0.03252, -0.0158), (3.015e-08, 0.03252, -0.01682), (7.592e-08, -0.03252, -0.01682), (-0.008084, 0.03252, -0.0158), (-0.008084, -0.03251, -0.0158), (-0.01586, 0.03252, -0.01948), (-0.01586, -0.03251, -0.01948), (-0.02302, 0.03252, -0.02686), (-0.02302, -0.03251, -0.02686), (-0.0293, 0.03252, -0.02436), (-0.0293, -0.03251, -0.02436), (-0.03445, 0.03252, -0.01388), (-0.03445, -0.03251, -0.01388), (-0.03828, 0.03252, -0.0005507), (-0.03828, -0.03251, -0.0005507), (-0.04064, 0.03252, 0.01552), (-0.04064, -0.03251, 0.01552), (-0.04144, 0.03252, 0.03402), (-0.04144, -0.03251, 0.03402), (-0.04064, 0.03252, 0.05434), (-0.04064, -0.03251, 0.05434), (-0.03828, 0.03252, 0.07558), (-0.03828, -0.03251, 0.07558), (-0.03525, 0.03252, 0.09552), (-0.03525, -0.03251, 0.09552), (-0.03861, 0.03252, 0.1075), (-0.03861, -0.03251, 0.1075), (-0.03231, 0.03252, 0.127), (-0.03231, -0.03251, 0.127), (-0.01816, 0.03252, 0.1442), (-0.01815, -0.03251, 0.1442), (-0.008502, 0.03252, 0.152), (-0.008499, -0.03251, 0.152)], [], [(0, 1, 3, 2), (2, 3, 5, 4), (4, 5, 7, 6), (6, 7, 9, 8), (8, 9, 11, 10), (10, 11, 13, 12), (12, 13, 15, 14), (14, 15, 17, 16), (16, 17, 19, 18), (18, 19, 21, 20), (20, 21, 23, 22), (22, 23, 25, 24), (24, 25, 27, 26), (26, 27, 29, 28), (28, 29, 31, 30), (30, 31, 33, 32), (32, 33, 35, 34), (34, 35, 37, 36), (36, 37, 39, 38), (38, 39, 41, 40), (40, 41, 43, 42), (42, 43, 45, 44), (44, 45, 47, 46), (46, 47, 49, 48), (48, 49, 51, 50), (50, 51, 53, 52), (52, 53, 55, 54), (54, 55, 57, 56), (56, 57, 59, 58), (58, 59, 61, 60), (3, 1, 63, 61, 59, 57, 55, 53, 51, 49, 47, 45, 43, 41, 39, 37, 35, 33, 31, 29, 27, 25, 23, 21, 19, 17, 15, 13, 11, 9, 7, 5), (60, 61, 63, 62), (62, 63, 1, 0), (0, 2, 4, 6, 8, 10, 12, 14, 16, 18, 20, 22, 24, 26, 28, 30, 32, 34, 36, 38, 40, 42, 44, 46, 48, 50, 52, 54, 56, 58, 60, 62)])
me_cylinder_003.materials.append(mat_white)
me_cylinder_003.use_remesh_preserve_volume = False
me_cylinder_003.use_remesh_preserve_attributes = False
me_cylinder_003.use_mirror_vertex_groups = False
me_cylinder_003.update()
me_cube_001 = bpy.data.meshes.new('Cube.001')
me_cube_001.from_pydata([(-0.1846, -0.09216, -0.1217), (-0.1846, -0.09216, 0.1217), (-0.1846, 0.09216, -0.1217), (-0.1846, 0.09216, 0.1217), (0.1846, -0.09216, -0.1217), (0.1846, -0.09216, 0.1217), (0.1846, 0.09216, -0.1217), (0.1846, 0.09216, 0.1217), (0.1477, 0.09216, -0.1364), (-0.1477, 0.09216, -0.1364), (-0.1477, 0.09216, 0.1364), (0.1477, 0.09216, 0.1364), (-0.1477, -0.09216, -0.1364), (0.1477, -0.09216, -0.1364), (0.1477, -0.09216, 0.1364), (-0.1477, -0.09216, 0.1364), (-0.206, -0.09216, -0.08004), (-0.206, -0.09216, 0.08004), (-0.206, 0.09216, 0.08004), (-0.206, 0.09216, -0.08004), (0.206, 0.09216, 0.08004), (0.206, 0.09216, -0.08004), (0.206, -0.09216, 0.08004), (0.206, -0.09216, -0.08004), (0.1524, -0.09216, 0.083), (0.1524, -0.09216, -0.083), (-0.1524, -0.09216, 0.083), (-0.1524, -0.09216, -0.083), (-0.1524, 0.09216, 0.083), (-0.1524, 0.09216, -0.083), (0.1524, 0.09216, 0.083), (0.1524, 0.09216, -0.083), (-0.1961, -0.09216, 0.1027), (-0.1961, 0.09216, 0.1027), (0.1961, 0.09216, 0.1027), (0.1961, -0.09216, 0.1027), (0.1491, -0.09216, 0.1095), (-0.1491, -0.09216, 0.1095), (-0.1491, 0.09216, 0.1095), (0.1491, 0.09216, 0.1095), (-0.1686, 0.09216, -0.1296), (-0.1686, -0.09216, 0.1296), (-0.1686, 0.09216, 0.1296), (-0.1686, -0.09216, -0.1296), (-0.1785, 0.09216, -0.08095), (-0.1785, 0.09216, 0.08095), (-0.1785, -0.09216, -0.08095), (-0.1785, -0.09216, 0.08095), (-0.172, 0.09216, 0.1052), (-0.172, -0.09216, 0.1052), (0.1686, 0.09216, 0.1296), (0.1686, -0.09216, -0.1296), (0.1686, 0.09216, -0.1296), (0.1686, -0.09216, 0.1296), (0.1785, -0.09216, -0.08095), (0.1785, -0.09216, 0.08095), (0.1785, 0.09216, -0.08095), (0.1785, 0.09216, 0.08095), (0.172, -0.09216, 0.1052), (0.172, 0.09216, 0.1052), (-0.1961, 0.09216, -0.1027), (0.1961, 0.09216, -0.1027), (0.1961, -0.09216, -0.1027), (0.1491, -0.09216, -0.1095), (-0.1491, -0.09216, -0.1095), (-0.1491, 0.09216, -0.1095), (0.1491, 0.09216, -0.1095), (-0.1961, -0.09216, -0.1027), (-0.172, -0.09216, -0.1052), (-0.172, 0.09216, -0.1052), (0.172, 0.09216, -0.1052), (0.172, -0.09216, -0.1052)], [], [(32, 1, 3, 33), (59, 50, 7, 34), (34, 7, 5, 35), (49, 41, 1, 32), (52, 6, 4, 51), (42, 3, 1, 41), (50, 11, 14, 53), (11, 10, 15, 14), (40, 9, 12, 43), (9, 8, 13, 12), (58, 53, 14, 36), (36, 14, 15, 37), (48, 42, 10, 38), (38, 10, 11, 39), (65, 29, 31, 66), (29, 28, 30, 31), (69, 44, 29, 65), (44, 45, 28, 29), (63, 25, 27, 64), (25, 24, 26, 27), (71, 54, 25, 63), (54, 55, 24, 25), (68, 46, 16, 67), (46, 47, 17, 16), (61, 21, 23, 62), (21, 20, 22, 23), (70, 56, 21, 61), (56, 57, 20, 21), (67, 16, 19, 60), (16, 17, 18, 19), (28, 38, 39, 30), (45, 48, 38, 28), (24, 36, 37, 26), (55, 58, 36, 24), (47, 49, 32, 17), (20, 34, 35, 22), (57, 59, 34, 20), (17, 32, 33, 18), (26, 37, 49, 47), (18, 33, 48, 45), (27, 26, 47, 46), (64, 27, 46, 68), (19, 18, 45, 44), (60, 19, 44, 69), (33, 3, 42, 48), (2, 40, 43, 0), (10, 42, 41, 15), (37, 15, 41, 49), (30, 39, 59, 57), (22, 35, 58, 55), (31, 30, 57, 56), (66, 31, 56, 70), (23, 22, 55, 54), (62, 23, 54, 71), (35, 5, 53, 58), (7, 50, 53, 5), (8, 52, 51, 13), (39, 11, 50, 59), (4, 62, 71, 51), (8, 66, 70, 52), (2, 60, 69, 40), (12, 64, 68, 43), (0, 67, 60, 2), (52, 70, 61, 6), (6, 61, 62, 4), (43, 68, 67, 0), (51, 71, 63, 13), (13, 63, 64, 12), (40, 69, 65, 9), (9, 65, 66, 8)])
me_cube_001.materials.append(mat_black)
me_cube_001.use_remesh_preserve_volume = False
me_cube_001.use_remesh_preserve_attributes = False
me_cube_001.use_mirror_vertex_groups = False
me_cube_001.update()
me_cube_003 = bpy.data.meshes.new('Cube.003')
me_cube_003.from_pydata([(-0.03631, -0.01812, -0.02392), (-0.02321, -0.01812, 0.02392), (-0.03631, 0.01812, -0.02392), (-0.02321, 0.01812, 0.02392), (0.03631, -0.01812, -0.02392), (0.02321, -0.01812, 0.02392), (0.03631, 0.01812, -0.02392), (0.02321, 0.01812, 0.02392), (0.02904, 0.01812, -0.02682), (-0.02904, 0.01812, -0.02682), (-0.01798, 0.01812, 0.02682), (0.01798, 0.01812, 0.02682), (-0.02904, -0.01812, -0.02682), (0.02904, -0.01812, -0.02682), (0.01798, -0.01812, 0.02682), (-0.01798, -0.01812, 0.02682), (-0.0405, -0.01812, -0.01574), (-0.02885, -0.01812, 0.01574), (-0.02885, 0.01812, 0.01574), (-0.0405, 0.01812, -0.01574), (0.02885, 0.01812, 0.01574), (0.0405, 0.01812, -0.01574), (0.02885, -0.01812, 0.01574), (0.0405, -0.01812, -0.01574), (0.01968, -0.01812, 0.01632), (0.02996, -0.01812, -0.01632), (-0.01968, -0.01812, 0.01632), (-0.02996, -0.01812, -0.01632), (-0.01968, 0.01812, 0.01632), (-0.02996, 0.01812, -0.01632), (0.01968, 0.01812, 0.01632), (0.02996, 0.01812, -0.01632), (-0.02565, -0.01812, 0.0202), (-0.02565, 0.01812, 0.0202), (0.02565, 0.01812, 0.0202), (0.02565, -0.01812, 0.0202), (0.01842, -0.01812, 0.02152), (-0.01842, -0.01812, 0.02152), (-0.01842, 0.01812, 0.02152), (0.01842, 0.01812, 0.02152), (-0.03314, 0.01812, -0.02549), (-0.02071, -0.01812, 0.02549), (-0.02071, 0.01812, 0.02549), (-0.03314, -0.01812, -0.02549), (-0.03509, 0.01812, -0.01592), (-0.02361, 0.01812, 0.01592), (-0.03509, -0.01812, -0.01592), (-0.02361, -0.01812, 0.01592), (-0.02162, 0.01812, 0.02068), (-0.02162, -0.01812, 0.02068), (0.02071, 0.01812, 0.02549), (0.03314, -0.01812, -0.02549), (0.03314, 0.01812, -0.02549), (0.02071, -0.01812, 0.02549), (0.03509, -0.01812, -0.01592), (0.02361, -0.01812, 0.01592), (0.03509, 0.01812, -0.01592), (0.02361, 0.01812, 0.01592), (0.02162, -0.01812, 0.02068), (0.02162, 0.01812, 0.02068), (-0.03856, 0.01812, -0.0202), (0.03856, 0.01812, -0.0202), (0.03856, -0.01812, -0.0202), (0.02932, -0.01812, -0.02152), (-0.02932, -0.01812, -0.02152), (-0.02932, 0.01812, -0.02152), (0.02932, 0.01812, -0.02152), (-0.03856, -0.01812, -0.0202), (-0.03383, -0.01812, -0.02068), (-0.03383, 0.01812, -0.02068), (0.03383, 0.01812, -0.02068), (0.03383, -0.01812, -0.02068)], [], [(32, 1, 3, 33), (59, 50, 7, 34), (34, 7, 5, 35), (49, 41, 1, 32), (52, 6, 4, 51), (42, 3, 1, 41), (50, 11, 14, 53), (11, 10, 15, 14), (40, 9, 12, 43), (9, 8, 13, 12), (58, 53, 14, 36), (36, 14, 15, 37), (48, 42, 10, 38), (38, 10, 11, 39), (65, 29, 31, 66), (29, 28, 30, 31), (69, 44, 29, 65), (44, 45, 28, 29), (63, 25, 27, 64), (25, 24, 26, 27), (71, 54, 25, 63), (54, 55, 24, 25), (68, 46, 16, 67), (46, 47, 17, 16), (61, 21, 23, 62), (21, 20, 22, 23), (70, 56, 21, 61), (56, 57, 20, 21), (67, 16, 19, 60), (16, 17, 18, 19), (28, 38, 39, 30), (45, 48, 38, 28), (24, 36, 37, 26), (55, 58, 36, 24), (47, 49, 32, 17), (20, 34, 35, 22), (57, 59, 34, 20), (17, 32, 33, 18), (26, 37, 49, 47), (18, 33, 48, 45), (27, 26, 47, 46), (64, 27, 46, 68), (19, 18, 45, 44), (60, 19, 44, 69), (33, 3, 42, 48), (2, 40, 43, 0), (10, 42, 41, 15), (37, 15, 41, 49), (30, 39, 59, 57), (22, 35, 58, 55), (31, 30, 57, 56), (66, 31, 56, 70), (23, 22, 55, 54), (62, 23, 54, 71), (35, 5, 53, 58), (7, 50, 53, 5), (8, 52, 51, 13), (39, 11, 50, 59), (4, 62, 71, 51), (8, 66, 70, 52), (2, 60, 69, 40), (12, 64, 68, 43), (0, 67, 60, 2), (52, 70, 61, 6), (6, 61, 62, 4), (43, 68, 67, 0), (51, 71, 63, 13), (13, 63, 64, 12), (40, 69, 65, 9), (9, 65, 66, 8)])
me_cube_003.materials.append(mat_black)
me_cube_003.use_remesh_preserve_volume = False
me_cube_003.use_remesh_preserve_attributes = False
me_cube_003.use_mirror_vertex_groups = False
me_cube_003.update()
me_cylinder_004 = bpy.data.meshes.new('Cylinder.004')
me_cylinder_004.from_pydata([(5.582e-08, 0.09784, 0.09784), (6.277e-08, -0.09784, 0.07807), (0.01909, 0.09784, 0.09596), (0.01523, -0.09784, 0.07657), (0.03744, 0.09784, 0.0904), (0.02988, -0.09784, 0.07213), (0.05436, 0.09784, 0.08135), (0.04337, -0.09784, 0.06491), (0.06919, 0.09784, 0.06919), (0.0552, -0.09784, 0.0552), (0.08135, 0.09784, 0.05436), (0.06491, -0.09784, 0.04337), (0.0904, 0.09784, 0.03744), (0.07213, -0.09784, 0.02988), (0.09596, 0.09784, 0.01909), (0.07657, -0.09784, 0.01523), (0.09784, 0.09784, 2.58e-08), (0.07807, -0.09784, -1.563e-08), (0.09596, 0.09784, -0.01909), (0.07657, -0.09784, -0.01523), (0.0904, 0.09784, -0.03744), (0.07213, -0.09784, -0.02988), (0.08135, 0.09784, -0.05436), (0.06491, -0.09784, -0.04337), (0.06919, 0.09784, -0.06919), (0.0552, -0.09784, -0.0552), (0.05436, 0.09784, -0.08135), (0.04337, -0.09784, -0.06491), (0.03744, 0.09784, -0.0904), (0.02988, -0.09784, -0.07213), (0.01909, 0.09784, -0.09596), (0.01523, -0.09784, -0.07657), (2.394e-08, 0.09784, -0.09784), (2.401e-08, -0.09784, -0.07807), (-0.01909, 0.09784, -0.09596), (-0.01523, -0.09784, -0.07657), (-0.03744, 0.09784, -0.0904), (-0.02988, -0.09784, -0.07213), (-0.05436, 0.09784, -0.08135), (-0.04337, -0.09784, -0.06491), (-0.06919, 0.09784, -0.06919), (-0.0552, -0.09784, -0.0552), (-0.08135, 0.09784, -0.05436), (-0.06491, -0.09784, -0.04337), (-0.0904, 0.09784, -0.03744), (-0.07213, -0.09784, -0.02988), (-0.09596, 0.09784, -0.01909), (-0.07657, -0.09784, -0.01523), (-0.09784, 0.09784, 1.133e-07), (-0.07807, -0.09784, 6.72e-08), (-0.09596, 0.09784, 0.01909), (-0.07657, -0.09784, 0.01523), (-0.0904, 0.09784, 0.03744), (-0.07213, -0.09784, 0.02988), (-0.08135, 0.09784, 0.05436), (-0.06491, -0.09784, 0.04337), (-0.06919, 0.09784, 0.06919), (-0.0552, -0.09784, 0.0552), (-0.05436, 0.09784, 0.08135), (-0.04337, -0.09784, 0.06491), (-0.03744, 0.09784, 0.0904), (-0.02988, -0.09784, 0.07213), (-0.01909, 0.09784, 0.09596), (-0.01523, -0.09784, 0.07657), (0.01909, -0.09784, 0.09596), (5.582e-08, -0.09784, 0.09784), (0.03744, -0.09784, 0.0904), (0.05436, -0.09784, 0.08135), (0.06919, -0.09784, 0.06919), (0.08135, -0.09784, 0.05436), (0.0904, -0.09784, 0.03744), (0.09596, -0.09784, 0.01909), (0.09784, -0.09784, 1.997e-08), (0.09596, -0.09784, -0.01909), (0.0904, -0.09784, -0.03744), (0.08135, -0.09784, -0.05436), (0.06919, -0.09784, -0.06919), (0.05436, -0.09784, -0.08135), (0.03744, -0.09784, -0.0904), (0.01909, -0.09784, -0.09596), (2.394e-08, -0.09784, -0.09784), (-0.01909, -0.09784, -0.09596), (-0.03744, -0.09784, -0.0904), (-0.05436, -0.09784, -0.08135), (-0.06919, -0.09784, -0.06919), (-0.08135, -0.09784, -0.05436), (-0.0904, -0.09784, -0.03744), (-0.09596, -0.09784, -0.01909), (-0.09784, -0.09784, 1.016e-07), (-0.09596, -0.09784, 0.01909), (-0.0904, -0.09784, 0.03744), (-0.08135, -0.09784, 0.05436), (-0.06919, -0.09784, 0.06919), (-0.05436, -0.09784, 0.08135), (-0.03744, -0.09784, 0.0904), (-0.01909, -0.09784, 0.09596), (0.01523, -0.04841, 0.07657), (6.277e-08, -0.04841, 0.07807), (0.02988, -0.04841, 0.07213), (0.04337, -0.04841, 0.06491), (0.0552, -0.04841, 0.0552), (0.06491, -0.04841, 0.04337), (0.07213, -0.04841, 0.02988), (0.07657, -0.04841, 0.01523), (0.07807, -0.04841, -1.563e-08), (0.07657, -0.04841, -0.01523), (0.07213, -0.04841, -0.02988), (0.06491, -0.04841, -0.04337), (0.0552, -0.04841, -0.0552), (0.04337, -0.04841, -0.06491), (0.02988, -0.04841, -0.07213), (0.01523, -0.04841, -0.07657), (2.401e-08, -0.04841, -0.07807), (-0.01523, -0.04841, -0.07657), (-0.02988, -0.04841, -0.07213), (-0.04337, -0.04841, -0.06491), (-0.0552, -0.04841, -0.0552), (-0.06491, -0.04841, -0.04337), (-0.07213, -0.04841, -0.02988), (-0.07657, -0.04841, -0.01523), (-0.07807, -0.04841, 6.72e-08), (-0.07657, -0.04841, 0.01523), (-0.07213, -0.04841, 0.02988), (-0.06491, -0.04841, 0.04337), (-0.0552, -0.04841, 0.0552), (-0.04337, -0.04841, 0.06491), (-0.02988, -0.04841, 0.07213), (-0.01523, -0.04841, 0.07657)], [], [(0, 65, 64, 2), (2, 64, 66, 4), (4, 66, 67, 6), (6, 67, 68, 8), (8, 68, 69, 10), (10, 69, 70, 12), (12, 70, 71, 14), (14, 71, 72, 16), (16, 72, 73, 18), (18, 73, 74, 20), (20, 74, 75, 22), (22, 75, 76, 24), (24, 76, 77, 26), (26, 77, 78, 28), (28, 78, 79, 30), (30, 79, 80, 32), (32, 80, 81, 34), (34, 81, 82, 36), (36, 82, 83, 38), (38, 83, 84, 40), (40, 84, 85, 42), (42, 85, 86, 44), (44, 86, 87, 46), (46, 87, 88, 48), (48, 88, 89, 50), (50, 89, 90, 52), (52, 90, 91, 54), (54, 91, 92, 56), (56, 92, 93, 58), (58, 93, 94, 60), (55, 53, 122, 123), (60, 94, 95, 62), (62, 95, 65, 0), (0, 2, 4, 6, 8, 10, 12, 14, 16, 18, 20, 22, 24, 26, 28, 30, 32, 34, 36, 38, 40, 42, 44, 46, 48, 50, 52, 54, 56, 58, 60, 62), (1, 3, 64, 65), (3, 5, 66, 64), (5, 7, 67, 66), (7, 9, 68, 67), (9, 11, 69, 68), (11, 13, 70, 69), (13, 15, 71, 70), (15, 17, 72, 71), (17, 19, 73, 72), (19, 21, 74, 73), (21, 23, 75, 74), (23, 25, 76, 75), (25, 27, 77, 76), (27, 29, 78, 77), (29, 31, 79, 78), (31, 33, 80, 79), (33, 35, 81, 80), (35, 37, 82, 81), (37, 39, 83, 82), (39, 41, 84, 83), (41, 43, 85, 84), (43, 45, 86, 85), (45, 47, 87, 86), (47, 49, 88, 87), (49, 51, 89, 88), (51, 53, 90, 89), (53, 55, 91, 90), (55, 57, 92, 91), (57, 59, 93, 92), (59, 61, 94, 93), (61, 63, 95, 94), (63, 1, 65, 95), (96, 97, 127, 126, 125, 124, 123, 122, 121, 120, 119, 118, 117, 116, 115, 114, 113, 112, 111, 110, 109, 108, 107, 106, 105, 104, 103, 102, 101, 100, 99, 98), (29, 27, 109, 110), (3, 1, 97, 96), (57, 55, 123, 124), (31, 29, 110, 111), (5, 3, 96, 98), (59, 57, 124, 125), (33, 31, 111, 112), (7, 5, 98, 99), (61, 59, 125, 126), (35, 33, 112, 113), (9, 7, 99, 100), (63, 61, 126, 127), (37, 35, 113, 114), (11, 9, 100, 101), (1, 63, 127, 97), (39, 37, 114, 115), (13, 11, 101, 102), (41, 39, 115, 116), (15, 13, 102, 103), (43, 41, 116, 117), (17, 15, 103, 104), (45, 43, 117, 118), (19, 17, 104, 105), (47, 45, 118, 119), (21, 19, 105, 106), (49, 47, 119, 120), (23, 21, 106, 107), (51, 49, 120, 121), (25, 23, 107, 108), (53, 51, 121, 122), (27, 25, 108, 109)])
me_cylinder_004.materials.append(mat_black)
me_cylinder_004.use_remesh_preserve_volume = False
me_cylinder_004.use_remesh_preserve_attributes = False
me_cylinder_004.use_mirror_vertex_groups = False
me_cylinder_004.update()

# ---- objects
ob_blocks = bpy.data.objects.new('blocks', me_plane_003)
ob_plane_002 = bpy.data.objects.new('Plane.002', me_plane_002)
ob_colliders = bpy.data.objects.new('colliders', me_plane_001)
ob_masks = bpy.data.objects.new('masks', me_plane_004)
ob_camera = bpy.data.objects.new('Camera', cam_camera)
ob_plane = bpy.data.objects.new('Plane', me_plane)
ob_cube = bpy.data.objects.new('Cube', me_cube)
ob_cylinder = bpy.data.objects.new('Cylinder', me_cylinder)
ob_cylinder_001 = bpy.data.objects.new('Cylinder.001', me_cylinder_001)
ob_cylinder_002 = bpy.data.objects.new('Cylinder.002', me_cylinder_002)
ob_cylinder_003 = bpy.data.objects.new('Cylinder.003', me_cylinder_003)
ob_cube_001 = bpy.data.objects.new('Cube.001', me_cube_001)
ob_cube_002 = bpy.data.objects.new('Cube.002', me_cube_003)
ob_cylinder_004 = bpy.data.objects.new('Cylinder.004', me_cylinder_004)

# ---- transforms, parenting, visibility, modifiers, constraints
ob_blocks.location = (-10.57, -10.8, -0.5515)
ob_blocks.lineart.crease_threshold = 0.0
_m = ob_blocks.modifiers.new('Array', 'ARRAY')
_m.count = 6
_m.constant_offset_displace = (0.0, 0.0, 0.0)
_m.relative_offset_displace = (1.3, 0.0, 0.0)
_m = ob_blocks.modifiers.new('Array.001', 'ARRAY')
_m.count = 6
_m.constant_offset_displace = (0.0, 0.0, 0.0)
_m.relative_offset_displace = (0.0, 1.3, 0.0)
ob_plane_002.location = (0.0, 0.0, -0.5505)
ob_plane_002.lineart.crease_threshold = 0.0
ob_colliders.location = (-10.57, -10.8, -0.5515)
ob_colliders.lineart.crease_threshold = 0.0
_m = ob_colliders.modifiers.new('Array', 'ARRAY')
_m.count = 6
_m.use_constant_offset = True
_m.constant_offset_displace = (4.292, 0.0, 0.0)
_m.use_relative_offset = False
_m.relative_offset_displace = (1.431, 0.0, 0.0)
_m = ob_colliders.modifiers.new('Array.001', 'ARRAY')
_m.count = 6
_m.use_constant_offset = True
_m.constant_offset_displace = (0.0, 4.315, 0.0)
_m.use_relative_offset = False
_m.relative_offset_displace = (0.0, 1.438, 0.0)
ob_masks.location = (-10.57, -10.8, -0.5515)
ob_masks.lineart.crease_threshold = 0.0
_m = ob_masks.modifiers.new('Array', 'ARRAY')
_m.count = 6
_m.use_constant_offset = True
_m.constant_offset_displace = (4.292, 0.0, 0.0)
_m.use_relative_offset = False
_m.relative_offset_displace = (1.431, 0.0, 0.0)
_m = ob_masks.modifiers.new('Array.001', 'ARRAY')
_m.count = 6
_m.use_constant_offset = True
_m.constant_offset_displace = (0.0, 4.315, 0.0)
_m.use_relative_offset = False
_m.relative_offset_displace = (0.0, 1.438, 0.0)
ob_camera.location = (1.496, -1.496, 2.015)
ob_camera.rotation_euler = (0.9687, -0.0, 0.7854)
ob_camera.lock_rotations_4d = False
ob_camera.empty_display_type = 'ARROWS'
ob_camera.color = (0.0, 0.0, 0.0, 0.0)
ob_camera.display_type = 'WIRE'
ob_camera.lineart.crease_threshold = 0.0
ob_plane.location = (0.0, 0.0, 11.46)
ob_plane.visible_camera = False
ob_plane.lineart.crease_threshold = 0.0
ob_cube.location = (0.0, 0.0, 0.563)
ob_cube.lineart.crease_threshold = 0.0
ob_cylinder.location = (0.0, 0.0, 0.571)
ob_cylinder.lineart.crease_threshold = 0.0
ob_cylinder_001.parent = ob_cylinder
ob_cylinder_001.matrix_parent_inverse = Matrix(((1.0, 0.0, 0.0, 0.0), (0.0, 1.0, 0.0, 0.0), (0.0, 0.0, 1.0, -0.571), (0.0, 0.0, 0.0, 1.0)))
ob_cylinder_001.location = (-0.04998, 6.28e-09, 0.5264)
ob_cylinder_001.lineart.crease_threshold = 0.0
ob_cylinder_002.parent = ob_cylinder
ob_cylinder_002.matrix_parent_inverse = Matrix(((1.0, 0.0, 0.0, 0.0), (0.0, 1.0, 0.0, 0.0), (0.0, 0.0, 1.0, -0.571), (0.0, 0.0, 0.0, 1.0)))
ob_cylinder_002.location = (0.04628, 6.28e-09, 0.5264)
ob_cylinder_002.lineart.crease_threshold = 0.0
ob_cylinder_003.parent = ob_cylinder
ob_cylinder_003.matrix_parent_inverse = Matrix(((1.0, 0.0, 0.0, 0.0), (0.0, 1.0, 0.0, 0.0), (0.0, 0.0, 1.0, -0.571), (0.0, 0.0, 0.0, 1.0)))
ob_cylinder_003.location = (-0.0009255, 6.28e-09, 0.5264)
ob_cylinder_003.lineart.crease_threshold = 0.0
ob_cube_001.location = (0.0, 0.0, 0.5556)
ob_cube_001.lineart.crease_threshold = 0.0
ob_cube_002.parent = ob_cube_001
ob_cube_002.matrix_parent_inverse = Matrix(((1.0, 0.0, 0.0, 0.0), (0.0, 1.0, 0.0, 0.0), (0.0, 0.0, 1.0, -0.5556), (0.0, 0.0, 0.0, 1.0)))
ob_cube_002.location = (0.0, 0.0549, 0.7029)
ob_cube_002.lineart.crease_threshold = 0.0
ob_cylinder_004.parent = ob_cube_001
ob_cylinder_004.matrix_parent_inverse = Matrix(((1.0, 0.0, 0.0, 0.0), (0.0, 1.0, 0.0, 0.0), (0.0, 0.0, 1.0, -0.5556), (0.0, 0.0, 0.0, 1.0)))
ob_cylinder_004.location = (0.0, -0.1392, 0.5351)
ob_cylinder_004.lineart.crease_threshold = 0.0

# ---- collection membership
col_collection_1.objects.link(ob_blocks)
col_collection_2.objects.link(ob_plane_002)
col_collection_3.objects.link(ob_colliders)
col_collection_4.objects.link(ob_masks)
col_collection_10.objects.link(ob_camera)
col_collection_11.objects.link(ob_plane)
col_collection_13.objects.link(ob_cube)
col_collection_15.objects.link(ob_cylinder)
col_collection_15.objects.link(ob_cylinder_001)
col_collection_15.objects.link(ob_cylinder_002)
col_collection_15.objects.link(ob_cylinder_003)
col_collection_16.objects.link(ob_cube_001)
col_collection_16.objects.link(ob_cube_002)
col_collection_16.objects.link(ob_cylinder_004)

# ---- scene / render settings (as saved in the file)
scene.camera = ob_camera
scene.frame_start = 1; scene.frame_end = 24; scene.frame_set(0)
scene.render.engine = 'CYCLES'
scene.render.resolution_x = 24
scene.render.resolution_y = 24
scene.render.dither_intensity = 0.0
scene.render.film_transparent = True
scene.cycles.use_denoising = False
scene.cycles.samples = 128
scene.cycles.sampling_pattern = 'TABULATED_SOBOL'
scene.cycles.use_adaptive_sampling = False
scene.cycles.use_light_tree = False
scene.cycles.blur_glossy = 0.0
scene.cycles.sample_clamp_indirect = 0.0
scene.view_settings.view_transform = 'Standard'
bpy.context.view_layer.update()

# ---- added for rendering (the .blend has no usable light): sun
light_auto_sun = bpy.data.lights.new('AutoSun', 'SUN')
light_auto_sun.energy = 3.0
light_auto_sun.angle = 0.0523599
ob_auto_sun = bpy.data.objects.new('AutoSun', light_auto_sun)
scene.collection.objects.link(ob_auto_sun)
ob_auto_sun.rotation_euler = (0.872665, 0.174533, 0.523599)
bpy.context.view_layer.update()
